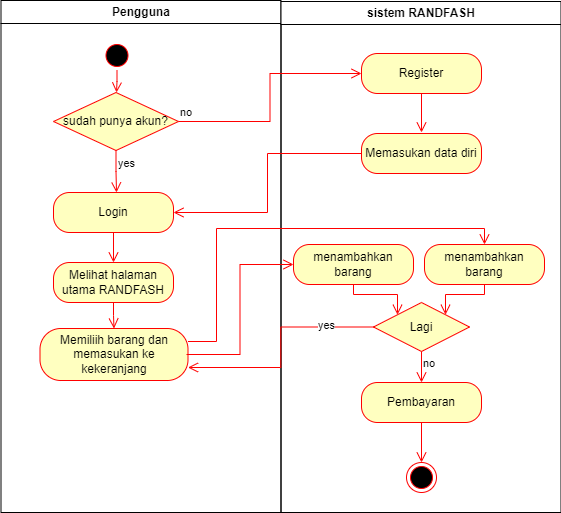

The diagram above was exported from draw.io. Its source (the exported page's mxGraphModel, read from the mxfile embedded in the PNG):
<mxGraphModel dx="1022" dy="507" grid="1" gridSize="10" guides="1" tooltips="1" connect="1" arrows="1" fold="1" page="1" pageScale="1" pageWidth="1169" pageHeight="826" background="none" math="0" shadow="0">
  <root>
    <mxCell id="0" />
    <mxCell id="1" parent="0" />
    <mxCell id="2" value="Pengguna" style="swimlane;whiteSpace=wrap" parent="1" vertex="1">
      <mxGeometry x="164.5" y="128" width="280" height="512" as="geometry" />
    </mxCell>
    <mxCell id="5" value="" style="ellipse;shape=startState;fillColor=#000000;strokeColor=#ff0000;" parent="2" vertex="1">
      <mxGeometry x="101" y="40" width="30" height="30" as="geometry" />
    </mxCell>
    <mxCell id="OLbFzd7-pYLzyTFe2G2y-41" value="sudah punya akun?" style="rhombus;whiteSpace=wrap;html=1;fillColor=#ffffc0;strokeColor=#ff0000;" vertex="1" parent="2">
      <mxGeometry x="52.5" y="92" width="125" height="58" as="geometry" />
    </mxCell>
    <mxCell id="OLbFzd7-pYLzyTFe2G2y-44" value="Login" style="rounded=1;whiteSpace=wrap;html=1;arcSize=40;fontColor=#000000;fillColor=#ffffc0;strokeColor=#ff0000;" vertex="1" parent="2">
      <mxGeometry x="52.5" y="192" width="120" height="40" as="geometry" />
    </mxCell>
    <mxCell id="OLbFzd7-pYLzyTFe2G2y-45" value="" style="edgeStyle=orthogonalEdgeStyle;html=1;verticalAlign=bottom;endArrow=open;endSize=8;strokeColor=#ff0000;rounded=0;entryX=0.5;entryY=0;entryDx=0;entryDy=0;" edge="1" source="OLbFzd7-pYLzyTFe2G2y-44" parent="2" target="OLbFzd7-pYLzyTFe2G2y-51">
      <mxGeometry relative="1" as="geometry">
        <mxPoint x="135.5" y="252" as="targetPoint" />
      </mxGeometry>
    </mxCell>
    <mxCell id="OLbFzd7-pYLzyTFe2G2y-51" value="Melihat halaman utama RANDFASH" style="rounded=1;whiteSpace=wrap;html=1;arcSize=40;fontColor=#000000;fillColor=#ffffc0;strokeColor=#ff0000;" vertex="1" parent="2">
      <mxGeometry x="52.5" y="262" width="120" height="40" as="geometry" />
    </mxCell>
    <mxCell id="OLbFzd7-pYLzyTFe2G2y-56" value="Memiliih barang dan memasukan ke kekeranjang" style="rounded=1;whiteSpace=wrap;html=1;arcSize=40;fontColor=#000000;fillColor=#ffffc0;strokeColor=#ff0000;" vertex="1" parent="2">
      <mxGeometry x="39" y="328" width="148" height="52" as="geometry" />
    </mxCell>
    <mxCell id="OLbFzd7-pYLzyTFe2G2y-58" value="" style="edgeStyle=orthogonalEdgeStyle;html=1;verticalAlign=bottom;endArrow=open;endSize=8;strokeColor=#ff0000;rounded=0;exitX=0.5;exitY=1;exitDx=0;exitDy=0;entryX=0.5;entryY=0;entryDx=0;entryDy=0;" edge="1" parent="2" source="OLbFzd7-pYLzyTFe2G2y-51" target="OLbFzd7-pYLzyTFe2G2y-56">
      <mxGeometry relative="1" as="geometry">
        <mxPoint x="430.5" y="322" as="targetPoint" />
        <mxPoint x="430.5" y="262" as="sourcePoint" />
      </mxGeometry>
    </mxCell>
    <mxCell id="3" value="sistem RANDFASH" style="swimlane;whiteSpace=wrap;startSize=23;" parent="1" vertex="1">
      <mxGeometry x="444.5" y="129" width="280" height="511" as="geometry" />
    </mxCell>
    <mxCell id="OLbFzd7-pYLzyTFe2G2y-46" value="Register" style="rounded=1;whiteSpace=wrap;html=1;arcSize=40;fontColor=#000000;fillColor=#ffffc0;strokeColor=#ff0000;" vertex="1" parent="3">
      <mxGeometry x="80.5" y="52" width="120" height="40" as="geometry" />
    </mxCell>
    <mxCell id="OLbFzd7-pYLzyTFe2G2y-48" value="Memasukan data diri" style="rounded=1;whiteSpace=wrap;html=1;arcSize=40;fontColor=#000000;fillColor=#ffffc0;strokeColor=#ff0000;" vertex="1" parent="3">
      <mxGeometry x="80.5" y="132" width="120" height="40" as="geometry" />
    </mxCell>
    <mxCell id="OLbFzd7-pYLzyTFe2G2y-54" value="menambahkan barang" style="rounded=1;whiteSpace=wrap;html=1;arcSize=40;fontColor=#000000;fillColor=#ffffc0;strokeColor=#ff0000;" vertex="1" parent="3">
      <mxGeometry x="12.5" y="243" width="120" height="40" as="geometry" />
    </mxCell>
    <mxCell id="OLbFzd7-pYLzyTFe2G2y-59" value="menambahkan barang" style="rounded=1;whiteSpace=wrap;html=1;arcSize=40;fontColor=#000000;fillColor=#ffffc0;strokeColor=#ff0000;" vertex="1" parent="3">
      <mxGeometry x="143.5" y="243" width="120" height="40" as="geometry" />
    </mxCell>
    <mxCell id="OLbFzd7-pYLzyTFe2G2y-62" value="Lagi" style="rhombus;whiteSpace=wrap;html=1;fillColor=#ffffc0;strokeColor=#ff0000;" vertex="1" parent="3">
      <mxGeometry x="92.5" y="301" width="96" height="49" as="geometry" />
    </mxCell>
    <mxCell id="OLbFzd7-pYLzyTFe2G2y-63" value="no" style="edgeStyle=orthogonalEdgeStyle;html=1;align=left;verticalAlign=bottom;endArrow=open;endSize=8;strokeColor=#ff0000;rounded=0;exitX=0.5;exitY=1;exitDx=0;exitDy=0;entryX=0.5;entryY=0;entryDx=0;entryDy=0;" edge="1" source="OLbFzd7-pYLzyTFe2G2y-62" parent="3" target="OLbFzd7-pYLzyTFe2G2y-69">
      <mxGeometry x="0.3548" relative="1" as="geometry">
        <mxPoint x="140.5" y="381" as="targetPoint" />
        <mxPoint as="offset" />
      </mxGeometry>
    </mxCell>
    <mxCell id="OLbFzd7-pYLzyTFe2G2y-67" value="" style="edgeStyle=orthogonalEdgeStyle;html=1;verticalAlign=bottom;endArrow=open;endSize=8;strokeColor=#ff0000;rounded=0;exitX=0.5;exitY=1;exitDx=0;exitDy=0;entryX=0;entryY=0;entryDx=0;entryDy=0;" edge="1" parent="3" source="OLbFzd7-pYLzyTFe2G2y-54" target="OLbFzd7-pYLzyTFe2G2y-62">
      <mxGeometry relative="1" as="geometry">
        <mxPoint x="-106" y="428" as="targetPoint" />
        <mxPoint x="-106.5" y="402" as="sourcePoint" />
      </mxGeometry>
    </mxCell>
    <mxCell id="OLbFzd7-pYLzyTFe2G2y-68" value="" style="edgeStyle=orthogonalEdgeStyle;html=1;verticalAlign=bottom;endArrow=open;endSize=8;strokeColor=#ff0000;rounded=0;exitX=0.5;exitY=1;exitDx=0;exitDy=0;entryX=1;entryY=0;entryDx=0;entryDy=0;" edge="1" parent="3" source="OLbFzd7-pYLzyTFe2G2y-59" target="OLbFzd7-pYLzyTFe2G2y-62">
      <mxGeometry relative="1" as="geometry">
        <mxPoint x="126.5" y="323.25" as="targetPoint" />
        <mxPoint x="82.5" y="293" as="sourcePoint" />
      </mxGeometry>
    </mxCell>
    <mxCell id="OLbFzd7-pYLzyTFe2G2y-69" value="Pembayaran" style="rounded=1;whiteSpace=wrap;html=1;arcSize=40;fontColor=#000000;fillColor=#ffffc0;strokeColor=#ff0000;" vertex="1" parent="3">
      <mxGeometry x="80.5" y="381" width="120" height="40" as="geometry" />
    </mxCell>
    <mxCell id="OLbFzd7-pYLzyTFe2G2y-71" value="" style="ellipse;html=1;shape=endState;fillColor=#000000;strokeColor=#ff0000;direction=south;" vertex="1" parent="3">
      <mxGeometry x="125.5" y="461" width="30" height="30" as="geometry" />
    </mxCell>
    <mxCell id="OLbFzd7-pYLzyTFe2G2y-42" value="no" style="edgeStyle=orthogonalEdgeStyle;html=1;align=left;verticalAlign=bottom;endArrow=open;endSize=8;strokeColor=#ff0000;rounded=0;entryX=0;entryY=0.5;entryDx=0;entryDy=0;" edge="1" source="OLbFzd7-pYLzyTFe2G2y-41" parent="1" target="OLbFzd7-pYLzyTFe2G2y-46">
      <mxGeometry x="-1" relative="1" as="geometry">
        <mxPoint x="500" y="270" as="targetPoint" />
      </mxGeometry>
    </mxCell>
    <mxCell id="OLbFzd7-pYLzyTFe2G2y-43" value="yes" style="edgeStyle=orthogonalEdgeStyle;html=1;align=left;verticalAlign=top;endArrow=open;endSize=8;strokeColor=#ff0000;rounded=0;" edge="1" source="OLbFzd7-pYLzyTFe2G2y-41" parent="1">
      <mxGeometry x="-1" relative="1" as="geometry">
        <mxPoint x="280" y="320" as="targetPoint" />
      </mxGeometry>
    </mxCell>
    <mxCell id="OLbFzd7-pYLzyTFe2G2y-47" value="" style="edgeStyle=orthogonalEdgeStyle;html=1;verticalAlign=bottom;endArrow=open;endSize=8;strokeColor=#ff0000;rounded=0;" edge="1" source="OLbFzd7-pYLzyTFe2G2y-46" parent="1">
      <mxGeometry relative="1" as="geometry">
        <mxPoint x="585" y="260" as="targetPoint" />
      </mxGeometry>
    </mxCell>
    <mxCell id="OLbFzd7-pYLzyTFe2G2y-49" value="" style="edgeStyle=orthogonalEdgeStyle;html=1;verticalAlign=bottom;endArrow=open;endSize=8;strokeColor=#ff0000;rounded=0;entryX=1;entryY=0.5;entryDx=0;entryDy=0;" edge="1" source="OLbFzd7-pYLzyTFe2G2y-48" parent="1" target="OLbFzd7-pYLzyTFe2G2y-44">
      <mxGeometry relative="1" as="geometry">
        <mxPoint x="585" y="360" as="targetPoint" />
      </mxGeometry>
    </mxCell>
    <mxCell id="OLbFzd7-pYLzyTFe2G2y-50" value="" style="edgeStyle=orthogonalEdgeStyle;html=1;verticalAlign=bottom;endArrow=open;endSize=8;strokeColor=#ff0000;rounded=0;exitX=0.5;exitY=1;exitDx=0;exitDy=0;" edge="1" parent="1" source="5">
      <mxGeometry relative="1" as="geometry">
        <mxPoint x="280" y="220" as="targetPoint" />
        <mxPoint x="287" y="370" as="sourcePoint" />
      </mxGeometry>
    </mxCell>
    <mxCell id="OLbFzd7-pYLzyTFe2G2y-57" value="" style="edgeStyle=orthogonalEdgeStyle;html=1;verticalAlign=bottom;endArrow=open;endSize=8;strokeColor=#ff0000;rounded=0;entryX=0;entryY=0.5;entryDx=0;entryDy=0;" edge="1" parent="1" target="OLbFzd7-pYLzyTFe2G2y-54">
      <mxGeometry relative="1" as="geometry">
        <mxPoint x="570" y="490" as="targetPoint" />
        <mxPoint x="350" y="482" as="sourcePoint" />
      </mxGeometry>
    </mxCell>
    <mxCell id="OLbFzd7-pYLzyTFe2G2y-61" value="" style="edgeStyle=orthogonalEdgeStyle;html=1;verticalAlign=bottom;endArrow=open;endSize=8;strokeColor=#ff0000;rounded=0;entryX=0.5;entryY=0;entryDx=0;entryDy=0;exitX=1;exitY=0.25;exitDx=0;exitDy=0;" edge="1" parent="1" source="OLbFzd7-pYLzyTFe2G2y-56" target="OLbFzd7-pYLzyTFe2G2y-59">
      <mxGeometry relative="1" as="geometry">
        <mxPoint x="477" y="400" as="targetPoint" />
        <mxPoint x="371.5" y="515" as="sourcePoint" />
        <Array as="points">
          <mxPoint x="380" y="469" />
          <mxPoint x="380" y="356" />
          <mxPoint x="648" y="356" />
        </Array>
      </mxGeometry>
    </mxCell>
    <mxCell id="OLbFzd7-pYLzyTFe2G2y-64" value="yes" style="edgeStyle=orthogonalEdgeStyle;html=1;align=left;verticalAlign=top;endArrow=open;endSize=8;strokeColor=#ff0000;rounded=0;entryX=1;entryY=0.75;entryDx=0;entryDy=0;" edge="1" source="OLbFzd7-pYLzyTFe2G2y-62" parent="1" target="OLbFzd7-pYLzyTFe2G2y-56">
      <mxGeometry x="-0.4952" y="-15" relative="1" as="geometry">
        <mxPoint x="600.5" y="530" as="targetPoint" />
        <mxPoint as="offset" />
      </mxGeometry>
    </mxCell>
    <mxCell id="OLbFzd7-pYLzyTFe2G2y-70" value="" style="edgeStyle=orthogonalEdgeStyle;html=1;verticalAlign=bottom;endArrow=open;endSize=8;strokeColor=#ff0000;rounded=0;" edge="1" source="OLbFzd7-pYLzyTFe2G2y-69" parent="1">
      <mxGeometry relative="1" as="geometry">
        <mxPoint x="585" y="590" as="targetPoint" />
      </mxGeometry>
    </mxCell>
  </root>
</mxGraphModel>